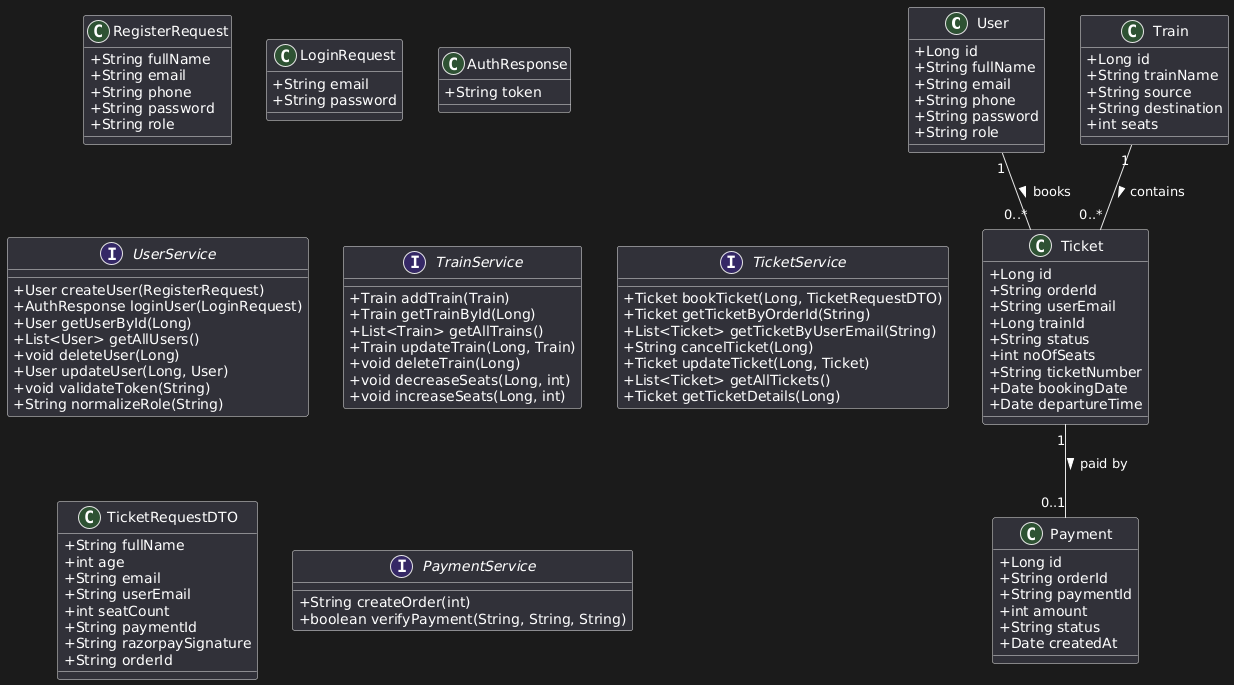

The diagram above was rendered by PlantUML. Its source (embedded in the PNG):
@startuml
skinparam classAttributeIconSize 0

' ==== User Domain ====
class User {
  +Long id
  +String fullName
  +String email
  +String phone
  +String password
  +String role
}

class RegisterRequest {
  +String fullName
  +String email
  +String phone
  +String password
  +String role
}

class LoginRequest {
  +String email
  +String password
}

class AuthResponse {
  +String token
}

interface UserService {
  +User createUser(RegisterRequest)
  +AuthResponse loginUser(LoginRequest)
  +User getUserById(Long)
  +List<User> getAllUsers()
  +void deleteUser(Long)
  +User updateUser(Long, User)
  +void validateToken(String)
  +String normalizeRole(String)
}

' ==== Train Domain ====
class Train {
  +Long id
  +String trainName
  +String source
  +String destination
  +int seats
}

interface TrainService {
  +Train addTrain(Train)
  +Train getTrainById(Long)
  +List<Train> getAllTrains()
  +Train updateTrain(Long, Train)
  +void deleteTrain(Long)
  +void decreaseSeats(Long, int)
  +void increaseSeats(Long, int)
}

' ==== Ticket Domain ====
class Ticket {
  +Long id
  +String orderId
  +String userEmail
  +Long trainId
  +String status
  +int noOfSeats
  +String ticketNumber
  +Date bookingDate
  +Date departureTime
}

interface TicketService {
  +Ticket bookTicket(Long, TicketRequestDTO)
  +Ticket getTicketByOrderId(String)
  +List<Ticket> getTicketByUserEmail(String)
  +String cancelTicket(Long)
  +Ticket updateTicket(Long, Ticket)
  +List<Ticket> getAllTickets()
  +Ticket getTicketDetails(Long)
}

class TicketRequestDTO {
  +String fullName
  +int age
  +String email
  +String userEmail
  +int seatCount
  +String paymentId
  +String razorpaySignature
  +String orderId
}

' ==== Payment Domain ====
class Payment {
  +Long id
  +String orderId
  +String paymentId
  +int amount
  +String status
  +Date createdAt
}

interface PaymentService {
  +String createOrder(int)
  +boolean verifyPayment(String, String, String)
}

' ==== Relationships ====
User "1" -- "0..*" Ticket : books >
Train "1" -- "0..*" Ticket : contains >
Ticket "1" -- "0..1" Payment : paid by >
@enduml